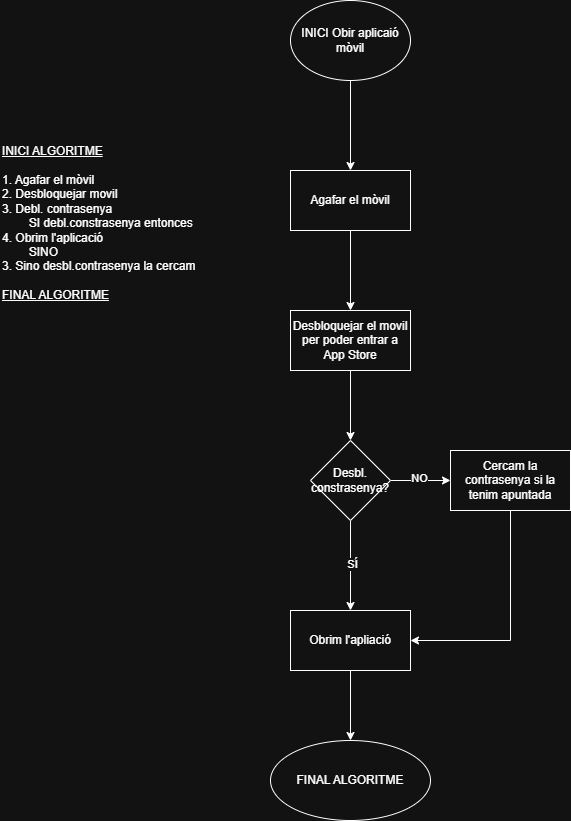

The diagram above was exported from draw.io. Its source (the exported page's mxGraphModel, read from the mxfile embedded in the PNG):
<mxGraphModel dx="1042" dy="562" grid="1" gridSize="10" guides="1" tooltips="1" connect="1" arrows="1" fold="1" page="1" pageScale="1" pageWidth="827" pageHeight="1169" math="0" shadow="0">
  <root>
    <mxCell id="0" />
    <mxCell id="1" parent="0" />
    <mxCell id="I9z548Z3TJrXsWqxbXV4-3" value="" style="edgeStyle=orthogonalEdgeStyle;rounded=0;orthogonalLoop=1;jettySize=auto;html=1;" parent="1" source="I9z548Z3TJrXsWqxbXV4-1" target="I9z548Z3TJrXsWqxbXV4-2" edge="1">
      <mxGeometry relative="1" as="geometry" />
    </mxCell>
    <mxCell id="I9z548Z3TJrXsWqxbXV4-1" value="INICI Obir aplicaió mòvil" style="ellipse;whiteSpace=wrap;html=1;" parent="1" vertex="1">
      <mxGeometry x="350" y="20" width="120" height="80" as="geometry" />
    </mxCell>
    <mxCell id="I9z548Z3TJrXsWqxbXV4-5" value="" style="edgeStyle=orthogonalEdgeStyle;rounded=0;orthogonalLoop=1;jettySize=auto;html=1;" parent="1" source="I9z548Z3TJrXsWqxbXV4-2" target="I9z548Z3TJrXsWqxbXV4-4" edge="1">
      <mxGeometry relative="1" as="geometry" />
    </mxCell>
    <mxCell id="I9z548Z3TJrXsWqxbXV4-2" value="Agafar el mòvil" style="whiteSpace=wrap;html=1;" parent="1" vertex="1">
      <mxGeometry x="350" y="190" width="120" height="60" as="geometry" />
    </mxCell>
    <mxCell id="I9z548Z3TJrXsWqxbXV4-7" value="" style="edgeStyle=orthogonalEdgeStyle;rounded=0;orthogonalLoop=1;jettySize=auto;html=1;" parent="1" source="I9z548Z3TJrXsWqxbXV4-4" target="I9z548Z3TJrXsWqxbXV4-6" edge="1">
      <mxGeometry relative="1" as="geometry" />
    </mxCell>
    <mxCell id="I9z548Z3TJrXsWqxbXV4-4" value="Desbloquejar el movil per poder entrar a App Store" style="whiteSpace=wrap;html=1;" parent="1" vertex="1">
      <mxGeometry x="350" y="330" width="120" height="60" as="geometry" />
    </mxCell>
    <mxCell id="I9z548Z3TJrXsWqxbXV4-12" value="" style="edgeStyle=orthogonalEdgeStyle;rounded=0;orthogonalLoop=1;jettySize=auto;html=1;" parent="1" source="I9z548Z3TJrXsWqxbXV4-6" target="I9z548Z3TJrXsWqxbXV4-11" edge="1">
      <mxGeometry relative="1" as="geometry" />
    </mxCell>
    <mxCell id="I9z548Z3TJrXsWqxbXV4-26" value="NO" style="edgeLabel;html=1;align=center;verticalAlign=middle;resizable=0;points=[];" parent="I9z548Z3TJrXsWqxbXV4-12" vertex="1" connectable="0">
      <mxGeometry x="-0.08" y="3" relative="1" as="geometry">
        <mxPoint as="offset" />
      </mxGeometry>
    </mxCell>
    <mxCell id="I9z548Z3TJrXsWqxbXV4-23" value="" style="edgeStyle=orthogonalEdgeStyle;rounded=0;orthogonalLoop=1;jettySize=auto;html=1;" parent="1" source="I9z548Z3TJrXsWqxbXV4-6" target="I9z548Z3TJrXsWqxbXV4-22" edge="1">
      <mxGeometry relative="1" as="geometry" />
    </mxCell>
    <mxCell id="I9z548Z3TJrXsWqxbXV4-24" value="SÍ" style="edgeLabel;html=1;align=center;verticalAlign=middle;resizable=0;points=[];" parent="I9z548Z3TJrXsWqxbXV4-23" vertex="1" connectable="0">
      <mxGeometry x="-0.0444" y="1" relative="1" as="geometry">
        <mxPoint as="offset" />
      </mxGeometry>
    </mxCell>
    <mxCell id="I9z548Z3TJrXsWqxbXV4-6" value="Desbl.&lt;div&gt;constrasenya?&lt;/div&gt;" style="rhombus;whiteSpace=wrap;html=1;" parent="1" vertex="1">
      <mxGeometry x="370" y="460" width="80" height="80" as="geometry" />
    </mxCell>
    <mxCell id="8ex6_6hvvUaFvoN6SCHD-3" value="" style="edgeStyle=orthogonalEdgeStyle;rounded=0;orthogonalLoop=1;jettySize=auto;html=1;entryX=1;entryY=0.5;entryDx=0;entryDy=0;" parent="1" source="I9z548Z3TJrXsWqxbXV4-11" target="I9z548Z3TJrXsWqxbXV4-22" edge="1">
      <mxGeometry relative="1" as="geometry">
        <mxPoint x="570" y="610" as="targetPoint" />
        <Array as="points">
          <mxPoint x="570" y="660" />
        </Array>
      </mxGeometry>
    </mxCell>
    <mxCell id="I9z548Z3TJrXsWqxbXV4-11" value="Cercam la contrasenya si la tenim apuntada" style="whiteSpace=wrap;html=1;" parent="1" vertex="1">
      <mxGeometry x="510" y="470" width="120" height="60" as="geometry" />
    </mxCell>
    <mxCell id="I9z548Z3TJrXsWqxbXV4-29" value="" style="edgeStyle=orthogonalEdgeStyle;rounded=0;orthogonalLoop=1;jettySize=auto;html=1;" parent="1" source="I9z548Z3TJrXsWqxbXV4-22" target="I9z548Z3TJrXsWqxbXV4-28" edge="1">
      <mxGeometry relative="1" as="geometry" />
    </mxCell>
    <mxCell id="I9z548Z3TJrXsWqxbXV4-22" value="Obrim l'apliació" style="whiteSpace=wrap;html=1;" parent="1" vertex="1">
      <mxGeometry x="350" y="630" width="120" height="60" as="geometry" />
    </mxCell>
    <mxCell id="I9z548Z3TJrXsWqxbXV4-28" value="FINAL ALGORITME" style="ellipse;whiteSpace=wrap;html=1;" parent="1" vertex="1">
      <mxGeometry x="330" y="760" width="160" height="80" as="geometry" />
    </mxCell>
    <mxCell id="8ex6_6hvvUaFvoN6SCHD-1" value="&lt;div&gt;&lt;u&gt;INICI ALGORITME&lt;/u&gt;&lt;/div&gt;&lt;div&gt;&lt;br&gt;&lt;/div&gt;1. Agafar el mòvil&lt;div&gt;2. Desbloquejar movil&lt;/div&gt;&lt;div&gt;3. Debl. contrasenya&lt;/div&gt;&lt;div&gt;&lt;span style=&quot;white-space: pre;&quot;&gt;&#09;&lt;/span&gt;SI debl.constrasenya entonces&lt;br&gt;&lt;/div&gt;&lt;div&gt;4. Obrim l'aplicació&lt;/div&gt;&lt;div&gt;&lt;span style=&quot;white-space: pre;&quot;&gt;&#09;&lt;/span&gt;SINO&lt;/div&gt;&lt;div&gt;3. Sino desbl.contrasenya la cercam&lt;/div&gt;&lt;div&gt;&lt;br&gt;&lt;/div&gt;&lt;div&gt;&lt;u&gt;FINAL ALGORITME&lt;/u&gt;&lt;/div&gt;&lt;div&gt;&lt;br&gt;&lt;/div&gt;" style="text;html=1;whiteSpace=wrap;strokeColor=none;fillColor=none;align=left;verticalAlign=middle;rounded=0;" parent="1" vertex="1">
      <mxGeometry x="60" y="80" width="220" height="340" as="geometry" />
    </mxCell>
  </root>
</mxGraphModel>